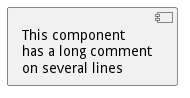

The diagram above was rendered by PlantUML. Its source (embedded in the PNG):
@startuml
component comp1 [
This component
has a long comment
on several lines
]
@enduml